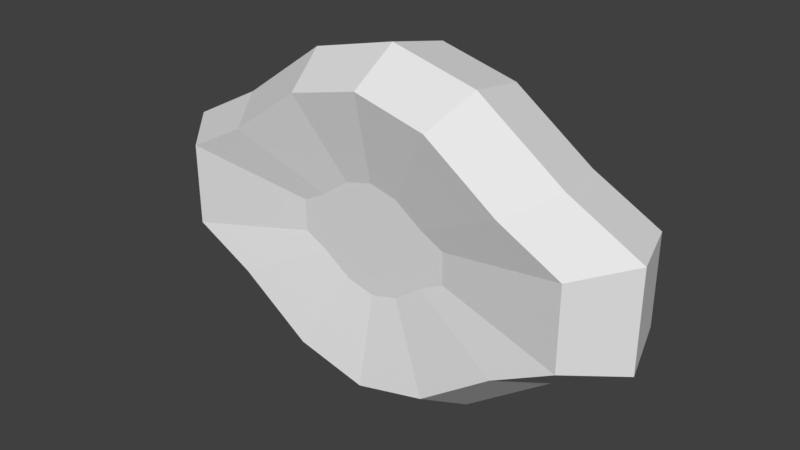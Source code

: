 # Source: woodenhilt.blend  (saved by Blender 2.79.0; exported with 4.5.12 LTS)
import bpy
from mathutils import Matrix  # noqa: F401  (used for matrix-valued properties, if any)

bpy.ops.wm.read_factory_settings(use_empty=True)
scene = bpy.context.scene
scene.name = 'Scene'

# ---- collections
col_collection_1 = bpy.data.collections.new('Collection 1'); scene.collection.children.link(col_collection_1)

# ---- materials (node trees are filled in below, after node groups)
mat_woodenhilt = bpy.data.materials.new('woodenhilt')
mat_woodenhilt.alpha_threshold = 0.0
mat_woodenhilt.use_transparent_shadow = False
mat_woodenhilt.roughness = 0.5

# ---- material node trees

# ---- world
world_world = bpy.data.worlds.new('World'); scene.world = world_world
world_world.color = (0.05088, 0.05088, 0.05088)
world_world.use_sun_shadow = False
world_world.sun_shadow_jitter_overblur = 0.0
world_world.cycles.sampling_method = 'MANUAL'

# ---- meshes
me_base = bpy.data.meshes.new('Base')
me_base.from_pydata([(-0.1083, -0.0257, -0.02166), (-0.1083, -0.0257, 0.02166), (-0.119, 0.0357, -0.0238), (-0.119, 0.0357, 0.0238), (0.1083, -0.0257, -0.02166), (0.1083, -0.0257, 0.02166), (0.119, 0.0357, -0.0238), (0.119, 0.0357, 0.0238), (5.606e-10, 0.0357, -0.0833), (5.606e-10, 0.0357, 0.0833), (5.101e-10, -0.0257, -0.0758), (5.101e-10, -0.0257, 0.0758), (0.0833, 0.0357, 0.04284), (0.0758, -0.0257, -0.03898), (0.0833, 0.0357, -0.04284), (0.0758, -0.0257, 0.03898), (-0.0833, 0.0357, -0.04284), (-0.0758, -0.0257, 0.03898), (-0.0833, 0.0357, 0.04284), (-0.0758, -0.0257, -0.03898), (0.04165, 0.0357, -0.07283), (0.0379, -0.0257, 0.06627), (0.04165, 0.0357, 0.07283), (0.0379, -0.0257, -0.06627), (-0.04165, 0.0357, 0.07283), (-0.0379, -0.0257, -0.06627), (-0.04165, 0.0357, -0.07283), (-0.0379, -0.0257, 0.06627), (-0.1309, 0.0, -0.02618), (-0.1309, 0.0, 0.02618), (0.1309, 0.0, -0.02618), (0.1309, 0.0, 0.02618), (5.606e-10, 0.0, 0.09163), (5.606e-10, 0.0, -0.09163), (0.09163, 0.0, 0.04712), (0.09163, 0.0, -0.04712), (-0.09163, 0.0, -0.04712), (-0.09163, 0.0, 0.04712), (0.04582, 0.0, -0.08011), (0.04582, 0.0, 0.08011), (-0.04582, 0.0, 0.08011), (-0.04582, 0.0, -0.08011), (-0.04165, -0.0157, -0.00833), (-0.04165, -0.0157, 0.00833), (0.04165, -0.0157, 0.00833), (0.04165, -0.0157, -0.00833), (0.02916, -0.0157, -0.01499), (-0.02916, -0.0157, 0.01499), (-0.01458, -0.0157, -0.02549), (1.962e-10, -0.0157, -0.02916), (0.01458, -0.0157, 0.02549), (1.962e-10, -0.0157, 0.02916), (0.01458, -0.0157, -0.02549), (0.02916, -0.0157, 0.01499), (-0.01458, -0.0157, 0.02549), (-0.02916, -0.0157, -0.01499)], [], [(28, 29, 3, 2), (14, 12, 7, 6), (30, 31, 5, 4), (17, 1, 43, 47), (35, 30, 4, 13), (37, 29, 1, 17), (39, 32, 11, 21), (41, 33, 10, 25), (13, 4, 45, 46), (26, 24, 9, 8), (11, 27, 54, 51), (31, 34, 15, 5), (38, 35, 13, 23), (20, 22, 12, 14), (2, 3, 18, 16), (28, 36, 19, 0), (40, 37, 17, 27), (10, 23, 52, 49), (8, 9, 22, 20), (33, 38, 23, 10), (4, 5, 44, 45), (34, 39, 21, 15), (0, 19, 55, 42), (32, 40, 27, 11), (16, 18, 24, 26), (36, 41, 25, 19), (16, 26, 41, 36), (9, 24, 40, 32), (12, 22, 39, 34), (8, 20, 38, 33), (24, 18, 37, 40), (2, 16, 36, 28), (20, 14, 35, 38), (7, 12, 34, 31), (26, 8, 33, 41), (22, 9, 32, 39), (18, 3, 29, 37), (14, 6, 30, 35), (6, 7, 31, 30), (0, 1, 29, 28), (55, 47, 43, 42), (52, 50, 51, 49), (45, 44, 53, 46), (48, 54, 47, 55), (46, 53, 50, 52), (49, 51, 54, 48), (23, 13, 46, 52), (25, 10, 49, 48), (27, 17, 47, 54), (15, 21, 50, 53), (21, 11, 51, 50), (19, 25, 48, 55), (5, 15, 53, 44), (1, 0, 42, 43)])
_uv = me_base.uv_layers.new(name='UVMap')
_uv.uv.foreach_set('vector', [0.06305, 0.1057, 0.1358, 0.1907, 0.09174, 0.2567, 0.0001351, 0.1803, 0.9323, 0.6438, 0.9323, 0.4816, 0.9999, 0.5176, 0.9999, 0.6078, 0.7399, 0.2839, 0.6492, 0.3119, 0.6129, 0.2356, 0.6836, 0.19, 0.2672, 0.1711, 0.2089, 0.1341, 0.3674, 0.06149, 0.3886, 0.07477, 0.4607, 0.4884, 0.549, 0.5016, 0.4988, 0.5916, 0.4275, 0.5787, 0.2033, 0.2416, 0.1358, 0.1907, 0.2089, 0.1341, 0.2672, 0.1711, 0.4659, 0.331, 0.3814, 0.3194, 0.4008, 0.2379, 0.4667, 0.2463, 0.193, 0.475, 0.2746, 0.4709, 0.2746, 0.5534, 0.2065, 0.5592, 0.4275, 0.5787, 0.4988, 0.5916, 0.3638, 0.7292, 0.3367, 0.7234, 0.6957, 0.7006, 0.6957, 0.4248, 0.7746, 0.405, 0.7746, 0.7204, 0.4008, 0.2379, 0.3378, 0.2149, 0.4115, 0.09545, 0.4342, 0.1057, 0.6492, 0.3119, 0.5711, 0.3274, 0.5472, 0.2402, 0.6129, 0.2356, 0.3562, 0.475, 0.4607, 0.4884, 0.4275, 0.5787, 0.3427, 0.5592, 0.8534, 0.7006, 0.8534, 0.4248, 0.9323, 0.4816, 0.9323, 0.6438, 0.5493, 0.6078, 0.5493, 0.5176, 0.6169, 0.4816, 0.6169, 0.6438, 0.0001351, 0.5016, 0.08842, 0.4884, 0.1217, 0.5787, 0.05034, 0.5916, 0.2997, 0.2926, 0.2033, 0.2416, 0.2672, 0.1711, 0.3378, 0.2149, 0.2746, 0.5534, 0.3427, 0.5592, 0.3033, 0.7128, 0.2746, 0.709, 0.7746, 0.7204, 0.7746, 0.405, 0.8534, 0.4248, 0.8534, 0.7006, 0.2746, 0.4709, 0.3562, 0.475, 0.3427, 0.5592, 0.2746, 0.5534, 0.6836, 0.19, 0.6129, 0.2356, 0.5128, 0.1002, 0.5293, 0.07224, 0.5711, 0.3274, 0.4659, 0.331, 0.4667, 0.2463, 0.5472, 0.2402, 0.05034, 0.5916, 0.1217, 0.5787, 0.2125, 0.7234, 0.1854, 0.7292, 0.3814, 0.3194, 0.2997, 0.2926, 0.3378, 0.2149, 0.4008, 0.2379, 0.6169, 0.6438, 0.6169, 0.4816, 0.6957, 0.4248, 0.6957, 0.7006, 0.08842, 0.4884, 0.193, 0.475, 0.2065, 0.5592, 0.1217, 0.5787, 0.08863, 0.4142, 0.1908, 0.406, 0.193, 0.475, 0.08842, 0.4884, 0.3659, 0.3889, 0.2745, 0.3642, 0.2997, 0.2926, 0.3814, 0.3194, 0.5713, 0.4047, 0.458, 0.4047, 0.4659, 0.331, 0.5711, 0.3274, 0.2746, 0.405, 0.3584, 0.406, 0.3562, 0.475, 0.2746, 0.4709, 0.2745, 0.3642, 0.1682, 0.3151, 0.2033, 0.2416, 0.2997, 0.2926, 0.007962, 0.4261, 0.08863, 0.4142, 0.08842, 0.4884, 0.0001351, 0.5016, 0.3584, 0.406, 0.4605, 0.4142, 0.4607, 0.4884, 0.3562, 0.475, 0.6593, 0.3846, 0.5713, 0.4047, 0.5711, 0.3274, 0.6492, 0.3119, 0.1908, 0.406, 0.2746, 0.405, 0.2746, 0.4709, 0.193, 0.475, 0.458, 0.4047, 0.3659, 0.3889, 0.3814, 0.3194, 0.4659, 0.331, 0.1682, 0.3151, 0.09174, 0.2567, 0.1358, 0.1907, 0.2033, 0.2416, 0.4605, 0.4142, 0.5412, 0.4261, 0.549, 0.5016, 0.4607, 0.4884, 0.7543, 0.3603, 0.6593, 0.3846, 0.6492, 0.3119, 0.7399, 0.2839, 0.1698, 0.05212, 0.2089, 0.1341, 0.1358, 0.1907, 0.06305, 0.1057, 0.3959, 0.01683, 0.3886, 0.07477, 0.3674, 0.06149, 0.3679, 0.02863, 0.49, 0.01629, 0.4591, 0.1078, 0.4342, 0.1057, 0.4629, 0.0001351, 0.5293, 0.07224, 0.5128, 0.1002, 0.4887, 0.1016, 0.5109, 0.04722, 0.4309, 0.0003278, 0.4115, 0.09545, 0.3886, 0.07477, 0.3959, 0.01683, 0.5109, 0.04722, 0.4887, 0.1016, 0.4591, 0.1078, 0.49, 0.01629, 0.4629, 0.0001351, 0.4342, 0.1057, 0.4115, 0.09545, 0.4309, 0.0003278, 0.3427, 0.5592, 0.4275, 0.5787, 0.3367, 0.7234, 0.3033, 0.7128, 0.2065, 0.5592, 0.2746, 0.5534, 0.2746, 0.709, 0.2459, 0.7128, 0.3378, 0.2149, 0.2672, 0.1711, 0.3886, 0.07477, 0.4115, 0.09545, 0.5472, 0.2402, 0.4667, 0.2463, 0.4591, 0.1078, 0.4887, 0.1016, 0.4667, 0.2463, 0.4008, 0.2379, 0.4342, 0.1057, 0.4591, 0.1078, 0.1217, 0.5787, 0.2065, 0.5592, 0.2459, 0.7128, 0.2125, 0.7234, 0.6129, 0.2356, 0.5472, 0.2402, 0.4887, 0.1016, 0.5128, 0.1002, 0.2089, 0.1341, 0.1698, 0.05212, 0.3679, 0.02863, 0.3674, 0.06149])
me_base.materials.append(mat_woodenhilt)
me_base.use_remesh_preserve_volume = False
me_base.use_remesh_preserve_attributes = False
me_base.use_mirror_vertex_groups = False
me_base.update()
me_tipa = bpy.data.meshes.new('TipA')
me_tipa.from_pydata([], [], [])
me_tipa.use_remesh_preserve_volume = False
me_tipa.use_remesh_preserve_attributes = False
me_tipa.use_mirror_vertex_groups = False
me_tipa.update()

# ---- objects
ob_base = bpy.data.objects.new('Base', me_base)
ob_tipa = bpy.data.objects.new('TipA', me_tipa)

# ---- transforms, parenting, visibility, modifiers, constraints
ob_base.location = (0.0, 0.0, 0.0)
ob_base.scale = (1.9, 1.9, 1.9)
ob_base.lineart.crease_threshold = 0.0
ob_tipa.location = (0.0, -0.01, 0.0)
ob_tipa.lineart.crease_threshold = 0.0

# ---- collection membership
col_collection_1.objects.link(ob_base)
col_collection_1.objects.link(ob_tipa)

# ---- scene / render settings (as saved in the file)
scene.frame_start = 1; scene.frame_end = 250; scene.frame_set(1)
scene.render.engine = 'BLENDER_EEVEE_NEXT'
scene.render.resolution_percentage = 50
scene.render.dither_intensity = 0.0
scene.cycles.use_denoising = False
scene.cycles.samples = 128
scene.cycles.sampling_pattern = 'TABULATED_SOBOL'
scene.cycles.use_adaptive_sampling = False
scene.cycles.use_light_tree = False
scene.cycles.blur_glossy = 0.0
scene.cycles.sample_clamp_indirect = 0.0
scene.view_settings.view_transform = 'Standard'
bpy.context.view_layer.update()

# ---- added for rendering (the .blend has no active camera and no usable light): camera, sun
cam_auto = bpy.data.cameras.new('AutoCamera')
cam_auto.lens = 50.0
cam_auto.sensor_width = 36.0
cam_auto.clip_end = 1000.0
ob_auto_camera = bpy.data.objects.new('AutoCamera', cam_auto)
scene.collection.objects.link(ob_auto_camera)
ob_auto_camera.location = (0.572052, -0.676962, 0.457641)
ob_auto_camera.rotation_euler = (1.09748, -7.21219e-08, 0.694738)
scene.camera = ob_auto_camera
light_auto_sun = bpy.data.lights.new('AutoSun', 'SUN')
light_auto_sun.energy = 3.0
light_auto_sun.angle = 0.0523599
ob_auto_sun = bpy.data.objects.new('AutoSun', light_auto_sun)
scene.collection.objects.link(ob_auto_sun)
ob_auto_sun.rotation_euler = (0.872665, 0.174533, 0.523599)
bpy.context.view_layer.update()
